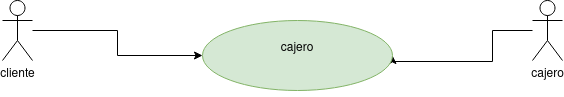

The diagram above was exported from draw.io. Its source (the exported page's mxGraphModel, read from the mxfile embedded in the PNG):
<mxGraphModel dx="1434" dy="795" grid="1" gridSize="10" guides="1" tooltips="1" connect="1" arrows="1" fold="1" page="1" pageScale="1" pageWidth="827" pageHeight="1169" math="0" shadow="0">
  <root>
    <mxCell id="0" />
    <mxCell id="1" parent="0" />
    <mxCell id="ldbaz0vgW4vLLAg9r2hC-8" style="edgeStyle=orthogonalEdgeStyle;rounded=0;orthogonalLoop=1;jettySize=auto;html=1;" edge="1" parent="1" source="ldbaz0vgW4vLLAg9r2hC-2" target="ldbaz0vgW4vLLAg9r2hC-10">
      <mxGeometry relative="1" as="geometry">
        <mxPoint x="240" y="400" as="targetPoint" />
      </mxGeometry>
    </mxCell>
    <mxCell id="ldbaz0vgW4vLLAg9r2hC-2" value="&lt;div&gt;cliente&lt;/div&gt;&lt;div&gt;&lt;br&gt;&lt;/div&gt;" style="shape=umlActor;html=1;verticalLabelPosition=bottom;verticalAlign=top;align=center;" vertex="1" parent="1">
      <mxGeometry x="50" y="340" width="30" height="60" as="geometry" />
    </mxCell>
    <mxCell id="ldbaz0vgW4vLLAg9r2hC-9" style="edgeStyle=orthogonalEdgeStyle;rounded=0;orthogonalLoop=1;jettySize=auto;html=1;entryX=1;entryY=0.5;entryDx=0;entryDy=0;" edge="1" parent="1" source="ldbaz0vgW4vLLAg9r2hC-4" target="ldbaz0vgW4vLLAg9r2hC-10">
      <mxGeometry relative="1" as="geometry">
        <mxPoint x="480" y="400" as="targetPoint" />
        <Array as="points">
          <mxPoint x="540" y="370" />
          <mxPoint x="540" y="401" />
          <mxPoint x="440" y="401" />
        </Array>
      </mxGeometry>
    </mxCell>
    <mxCell id="ldbaz0vgW4vLLAg9r2hC-4" value="&lt;div&gt;cajero&lt;/div&gt;&lt;div&gt;&lt;br&gt;&lt;/div&gt;" style="shape=umlActor;html=1;verticalLabelPosition=bottom;verticalAlign=top;align=center;" vertex="1" parent="1">
      <mxGeometry x="580" y="340" width="30" height="60" as="geometry" />
    </mxCell>
    <mxCell id="ldbaz0vgW4vLLAg9r2hC-10" value="&lt;div&gt;cajero&lt;/div&gt;&lt;div&gt;&lt;br&gt;&lt;/div&gt;" style="ellipse;whiteSpace=wrap;html=1;fillColor=#d5e8d4;strokeColor=#82b366;" vertex="1" parent="1">
      <mxGeometry x="250" y="360" width="190" height="70" as="geometry" />
    </mxCell>
  </root>
</mxGraphModel>